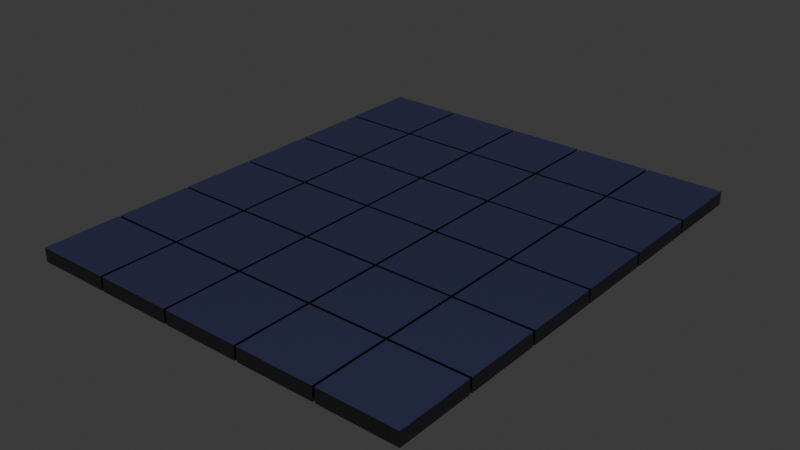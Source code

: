 # Source: untitled.blend  (saved by Blender 4.3.34; exported with 4.5.12 LTS)
import bpy
from mathutils import Matrix  # noqa: F401  (used for matrix-valued properties, if any)

bpy.ops.wm.read_factory_settings(use_empty=True)
scene = bpy.context.scene
scene.name = 'Scene'

# ---- collections
col_collection = bpy.data.collections.new('Collection'); scene.collection.children.link(col_collection)

# ---- materials (node trees are filled in below, after node groups)
mat_material_002 = bpy.data.materials.new('Material.002')

# ---- material node trees
mat_material_002.use_nodes = True; mat_material_002.node_tree.nodes.clear()
_N = mat_material_002.node_tree.nodes; _L = mat_material_002.node_tree.links
n0 = _N.new('ShaderNodeBsdfPrincipled'); n0.name = 'Principled BSDF'; n0.location = (10, 300)
n0.inputs[0].default_value = (0.1943, 0.1943, 0.1943, 1.0)
n0.inputs[1].default_value = 1.0
n0.inputs[2].default_value = 0.5945
n1 = _N.new('ShaderNodeOutputMaterial'); n1.name = 'Material Output'; n1.location = (300, 300)
_L.new(n0.outputs[0], n1.inputs[0])
n1.is_active_output = True

# ---- world
world_world = bpy.data.worlds.new('World'); scene.world = world_world
world_world.use_nodes = True; world_world.node_tree.nodes.clear()
_N = world_world.node_tree.nodes; _L = world_world.node_tree.links
n0 = _N.new('ShaderNodeOutputWorld'); n0.name = 'World Output'; n0.location = (300, 300)
n1 = _N.new('ShaderNodeBackground'); n1.name = 'Background'; n1.location = (10, 300)
n1.inputs[0].default_value = (0.05088, 0.05088, 0.05088, 1.0)
_L.new(n1.outputs[0], n0.inputs[0])
n0.is_active_output = True
world_world.color = (0.05088, 0.05088, 0.05088)
world_world.sun_shadow_jitter_overblur = 0.0

# ---- cameras
cam_camera = bpy.data.cameras.new('Camera')
cam_camera.clip_end = 100.0
cam_camera.ortho_scale = 7.314

# ---- lights
light_spot = bpy.data.lights.new('Spot', 'SUN')
light_spot.color = (0.01116, 0.01315, 0.04021)
light_spot.angle = 0.4734
light_spot.energy = 32.21
light_spot.shadow_soft_size = 0.6453

# ---- meshes
me_cube_002 = bpy.data.meshes.new('Cube.002')
me_cube_002.from_pydata([(-1.0, -1.0, -0.5079), (-1.0, -1.0, -0.1483), (1.0, -1.0, -0.5079), (1.0, -1.0, -0.1483), (1.0, 1.0, -0.5079), (1.0, 1.0, -0.1483), (-1.0, -1.0, -0.5079), (1.0, 1.0, -0.5079), (1.0, -1.0, -0.5079), (-1.0, -1.0, -0.5079), (-1.0, -1.0, -0.1483), (-1.0, 1.0, -0.5079), (-1.0, 1.0, -0.1483), (1.0, -1.0, -0.1483), (1.0, 1.0, -0.5079), (1.0, 1.0, -0.1483), (-1.0, 1.0, -0.5079), (-1.0, -1.0, -0.5079), (1.0, 1.0, -0.5079), (1.0, -1.0, -0.5079), (-1.0, -1.0, -0.5079), (1.0, -1.0, -0.5079), (-1.0, 1.0, -0.5079), (-1.0, -1.0, -0.5079), (-1.0, -1.0, -0.5079), (-1.0, -1.0, -0.1483), (1.0, -1.0, -0.5079), (1.0, -1.0, -0.1483), (-1.0, -1.0, -0.5079), (-1.0, -1.0, -0.1483), (-1.0, 1.0, -0.5079), (-1.0, 1.0, -0.1483), (1.0, -1.0, -0.1483), (-1.0, 1.0, -0.5079), (1.0, 1.0, -0.5079), (1.0, -1.0, -0.5079), (-1.0, -1.0, -0.5079), (1.0, -1.0, -0.5079), (-1.0, 1.0, -0.5079), (-1.0, -1.0, -0.5079)], [], [(7, 8, 19, 18), (4, 7, 18, 14), (4, 5, 3, 2), (2, 3, 1, 0), (6, 0, 9, 17), (1, 3, 13, 10), (8, 6, 17, 19), (5, 4, 14, 15), (4, 2, 8, 7), (2, 0, 6, 8), (9, 10, 12, 11), (11, 12, 15, 14), (11, 14, 18, 16), (15, 12, 10, 13), (16, 18, 19, 17), (9, 11, 16, 17), (0, 1, 10, 9), (3, 5, 15, 13), (17, 19, 21, 20), (17, 16, 22, 23), (9, 10, 29, 28), (13, 10, 29, 32), (1, 0, 24, 25), (23, 22, 38, 39), (10, 12, 31, 29), (20, 21, 37, 36), (3, 2, 26, 27), (12, 11, 30, 31), (18, 16, 33, 34), (19, 18, 34, 35)])
_uv = me_cube_002.uv_layers.new(name='UVMap')
_uv.uv.foreach_set('vector', [0.375, 0.5, 0.375, 0.75, 0.375, 0.75, 0.375, 0.5, 0.375, 0.5, 0.375, 0.5, 0.375, 0.5, 0.375, 0.5, 0.375, 0.5, 0.625, 0.5, 0.625, 0.75, 0.375, 0.75, 0.375, 0.75, 0.625, 0.75, 0.625, 1.0, 0.375, 1.0, 0.375, 1.0, 0.375, 1.0, 0.375, 1.0, 0.375, 1.0, 0.625, 1.0, 0.625, 0.75, 0.625, 0.75, 0.625, 1.0, 0.375, 0.75, 0.375, 1.0, 0.375, 1.0, 0.375, 0.75, 0.625, 0.5, 0.375, 0.5, 0.375, 0.5, 0.625, 0.5, 0.375, 0.5, 0.375, 0.75, 0.375, 0.75, 0.375, 0.5, 0.375, 0.75, 0.375, 1.0, 0.375, 1.0, 0.375, 0.75, 0.375, 0.0, 0.625, 0.0, 0.625, 0.25, 0.375, 0.25, 0.375, 0.25, 0.625, 0.25, 0.625, 0.5, 0.375, 0.5, 0.375, 0.25, 0.375, 0.5, 0.375, 0.5, 0.375, 0.25, 0.625, 0.5, 0.875, 0.5, 0.875, 0.75, 0.625, 0.75, 0.125, 0.5, 0.375, 0.5, 0.375, 0.75, 0.125, 0.75, 0.375, 0.0, 0.375, 0.25, 0.375, 0.25, 0.375, 0.0, 0.375, 1.0, 0.625, 1.0, 0.625, 1.0, 0.375, 1.0, 0.625, 0.75, 0.625, 0.5, 0.625, 0.5, 0.625, 0.75, 0.375, 1.0, 0.375, 0.75, 0.375, 0.75, 0.375, 1.0, 0.125, 0.75, 0.125, 0.5, 0.125, 0.5, 0.125, 0.75, 0.375, 0.0, 0.625, 0.0, 0.625, 0.0, 0.375, 0.0, 0.625, 0.75, 0.625, 1.0, 0.625, 1.0, 0.625, 0.75, 0.625, 1.0, 0.375, 1.0, 0.375, 1.0, 0.625, 1.0, 0.125, 0.75, 0.125, 0.5, 0.125, 0.5, 0.125, 0.75, 0.625, 0.0, 0.625, 0.25, 0.625, 0.25, 0.625, 0.0, 0.375, 1.0, 0.375, 0.75, 0.375, 0.75, 0.375, 1.0, 0.625, 0.75, 0.375, 0.75, 0.375, 0.75, 0.625, 0.75, 0.625, 0.25, 0.375, 0.25, 0.375, 0.25, 0.625, 0.25, 0.375, 0.5, 0.375, 0.25, 0.375, 0.25, 0.375, 0.5, 0.375, 0.75, 0.375, 0.5, 0.375, 0.5, 0.375, 0.75])
me_cube_002.materials.append(mat_material_002)
me_cube_002.update()

# ---- objects
ob_camera = bpy.data.objects.new('Camera', cam_camera)
ob_cube = bpy.data.objects.new('Cube', me_cube_002)
ob_spot = bpy.data.objects.new('Spot', light_spot)

# ---- transforms, parenting, visibility, modifiers, constraints
ob_camera.location = (7.359, -6.926, 4.946)
ob_camera.rotation_euler = (1.109, 0.0, 0.8149)
ob_camera.lock_rotations_4d = False
ob_camera.empty_display_type = 'ARROWS'
ob_camera.color = (0.0, 0.0, 0.0, 0.0)
ob_camera.display_type = 'WIRE'
ob_camera.lineart.crease_threshold = 0.0
ob_cube.location = (-0.3216, -1.632, 0.5278)
_m = ob_cube.modifiers.new('Array', 'ARRAY')
_m.count = 5
_m.relative_offset_displace = (1.03, 0.0, 0.0)
_m = ob_cube.modifiers.new('Array.001', 'ARRAY')
_m.count = 6
_m.relative_offset_displace = (5.96e-08, 1.03, 0.0)
ob_spot.location = (4.131, 3.461, 9.692)

# ---- collection membership
col_collection.objects.link(ob_camera)
col_collection.objects.link(ob_cube)
col_collection.objects.link(ob_spot)

# ---- scene / render settings (as saved in the file)
scene.frame_start = 1; scene.frame_end = 250; scene.frame_set(0)
scene.render.engine = 'BLENDER_EEVEE_NEXT'
scene.render.motion_blur_shutter = 1.0
bpy.context.view_layer.update()

# ---- added for rendering (the .blend has no active camera): camera
cam_auto = bpy.data.cameras.new('AutoCamera')
cam_auto.lens = 50.0
cam_auto.sensor_width = 36.0
cam_auto.clip_end = 1000.0
ob_auto_camera = bpy.data.objects.new('AutoCamera', cam_auto)
scene.collection.objects.link(ob_auto_camera)
ob_auto_camera.location = (18.61, -14.2564, 12.049)
ob_auto_camera.rotation_euler = (1.09748, -7.21219e-08, 0.694738)
scene.camera = ob_auto_camera
bpy.context.view_layer.update()
